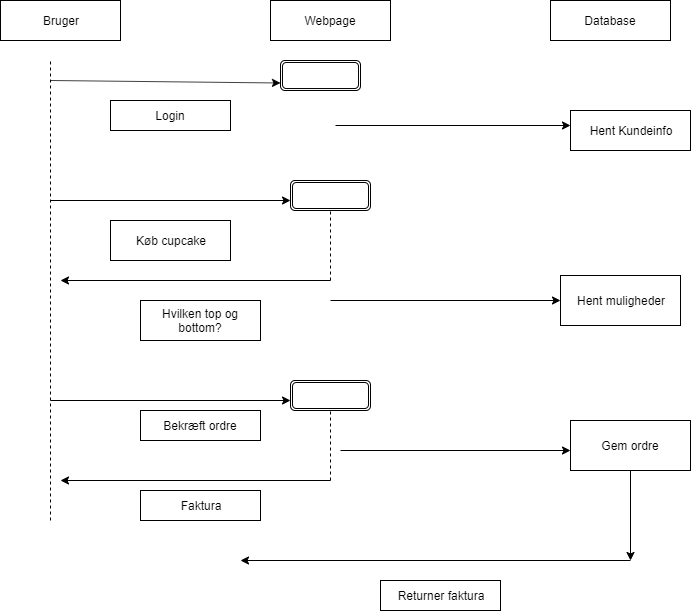

The diagram above was exported from draw.io. Its source (the exported page's mxGraphModel, read from the mxfile embedded in the PNG):
<mxGraphModel dx="1422" dy="713" grid="1" gridSize="10" guides="1" tooltips="1" connect="1" arrows="1" fold="1" page="1" pageScale="1" pageWidth="850" pageHeight="1100" math="0" shadow="0">
  <root>
    <mxCell id="0" />
    <mxCell id="1" parent="0" />
    <mxCell id="pwQNTQCAnHAl4ern8mvk-1" value="Bruger" style="rounded=0;whiteSpace=wrap;html=1;" vertex="1" parent="1">
      <mxGeometry x="70" y="40" width="120" height="40" as="geometry" />
    </mxCell>
    <mxCell id="pwQNTQCAnHAl4ern8mvk-2" value="Webpage" style="rounded=0;whiteSpace=wrap;html=1;" vertex="1" parent="1">
      <mxGeometry x="340" y="40" width="120" height="40" as="geometry" />
    </mxCell>
    <mxCell id="pwQNTQCAnHAl4ern8mvk-3" value="Database" style="rounded=0;whiteSpace=wrap;html=1;" vertex="1" parent="1">
      <mxGeometry x="620" y="40" width="120" height="40" as="geometry" />
    </mxCell>
    <mxCell id="pwQNTQCAnHAl4ern8mvk-4" value="" style="endArrow=none;dashed=1;html=1;" edge="1" parent="1">
      <mxGeometry width="50" height="50" relative="1" as="geometry">
        <mxPoint x="120" y="560" as="sourcePoint" />
        <mxPoint x="120" y="100" as="targetPoint" />
      </mxGeometry>
    </mxCell>
    <mxCell id="pwQNTQCAnHAl4ern8mvk-6" value="" style="endArrow=classic;html=1;entryX=0;entryY=0.75;entryDx=0;entryDy=0;" edge="1" parent="1" target="pwQNTQCAnHAl4ern8mvk-7">
      <mxGeometry width="50" height="50" relative="1" as="geometry">
        <mxPoint x="120" y="120" as="sourcePoint" />
        <mxPoint x="400" y="120" as="targetPoint" />
      </mxGeometry>
    </mxCell>
    <mxCell id="pwQNTQCAnHAl4ern8mvk-7" value="" style="shape=ext;double=1;rounded=1;whiteSpace=wrap;html=1;" vertex="1" parent="1">
      <mxGeometry x="350" y="100" width="80" height="30" as="geometry" />
    </mxCell>
    <mxCell id="pwQNTQCAnHAl4ern8mvk-8" value="Login" style="rounded=0;whiteSpace=wrap;html=1;" vertex="1" parent="1">
      <mxGeometry x="180" y="140" width="120" height="30" as="geometry" />
    </mxCell>
    <mxCell id="pwQNTQCAnHAl4ern8mvk-9" value="" style="endArrow=classic;html=1;" edge="1" parent="1">
      <mxGeometry width="50" height="50" relative="1" as="geometry">
        <mxPoint x="120" y="240" as="sourcePoint" />
        <mxPoint x="360" y="240" as="targetPoint" />
      </mxGeometry>
    </mxCell>
    <mxCell id="pwQNTQCAnHAl4ern8mvk-10" value="" style="shape=ext;double=1;rounded=1;whiteSpace=wrap;html=1;" vertex="1" parent="1">
      <mxGeometry x="360" y="220" width="80" height="30" as="geometry" />
    </mxCell>
    <mxCell id="pwQNTQCAnHAl4ern8mvk-11" value="Køb cupcake" style="rounded=0;whiteSpace=wrap;html=1;" vertex="1" parent="1">
      <mxGeometry x="180" y="260" width="120" height="40" as="geometry" />
    </mxCell>
    <mxCell id="pwQNTQCAnHAl4ern8mvk-12" value="" style="endArrow=none;dashed=1;html=1;" edge="1" parent="1">
      <mxGeometry width="50" height="50" relative="1" as="geometry">
        <mxPoint x="400" y="320" as="sourcePoint" />
        <mxPoint x="400" y="250" as="targetPoint" />
      </mxGeometry>
    </mxCell>
    <mxCell id="pwQNTQCAnHAl4ern8mvk-15" value="" style="endArrow=classic;html=1;" edge="1" parent="1">
      <mxGeometry width="50" height="50" relative="1" as="geometry">
        <mxPoint x="400" y="320" as="sourcePoint" />
        <mxPoint x="130" y="320" as="targetPoint" />
      </mxGeometry>
    </mxCell>
    <mxCell id="pwQNTQCAnHAl4ern8mvk-16" value="Hvilken top og bottom?" style="rounded=0;whiteSpace=wrap;html=1;" vertex="1" parent="1">
      <mxGeometry x="210" y="340" width="120" height="40" as="geometry" />
    </mxCell>
    <mxCell id="pwQNTQCAnHAl4ern8mvk-17" value="" style="endArrow=classic;html=1;" edge="1" parent="1">
      <mxGeometry width="50" height="50" relative="1" as="geometry">
        <mxPoint x="120" y="440" as="sourcePoint" />
        <mxPoint x="360" y="440" as="targetPoint" />
      </mxGeometry>
    </mxCell>
    <mxCell id="pwQNTQCAnHAl4ern8mvk-19" value="Bekræft ordre" style="rounded=0;whiteSpace=wrap;html=1;" vertex="1" parent="1">
      <mxGeometry x="210" y="450" width="120" height="30" as="geometry" />
    </mxCell>
    <mxCell id="pwQNTQCAnHAl4ern8mvk-21" value="" style="endArrow=none;dashed=1;html=1;" edge="1" parent="1">
      <mxGeometry width="50" height="50" relative="1" as="geometry">
        <mxPoint x="400" y="520" as="sourcePoint" />
        <mxPoint x="400" y="450" as="targetPoint" />
      </mxGeometry>
    </mxCell>
    <mxCell id="pwQNTQCAnHAl4ern8mvk-22" value="" style="endArrow=classic;html=1;" edge="1" parent="1">
      <mxGeometry width="50" height="50" relative="1" as="geometry">
        <mxPoint x="400" y="520" as="sourcePoint" />
        <mxPoint x="130" y="520" as="targetPoint" />
      </mxGeometry>
    </mxCell>
    <mxCell id="pwQNTQCAnHAl4ern8mvk-23" value="Faktura" style="rounded=0;whiteSpace=wrap;html=1;" vertex="1" parent="1">
      <mxGeometry x="210" y="530" width="120" height="30" as="geometry" />
    </mxCell>
    <mxCell id="pwQNTQCAnHAl4ern8mvk-24" value="" style="shape=ext;double=1;rounded=1;whiteSpace=wrap;html=1;" vertex="1" parent="1">
      <mxGeometry x="360" y="420" width="80" height="30" as="geometry" />
    </mxCell>
    <mxCell id="pwQNTQCAnHAl4ern8mvk-25" value="" style="endArrow=classic;html=1;" edge="1" parent="1">
      <mxGeometry width="50" height="50" relative="1" as="geometry">
        <mxPoint x="405" y="165" as="sourcePoint" />
        <mxPoint x="640" y="165" as="targetPoint" />
      </mxGeometry>
    </mxCell>
    <mxCell id="pwQNTQCAnHAl4ern8mvk-26" value="Hent Kundeinfo" style="rounded=0;whiteSpace=wrap;html=1;" vertex="1" parent="1">
      <mxGeometry x="640" y="150" width="120" height="40" as="geometry" />
    </mxCell>
    <mxCell id="pwQNTQCAnHAl4ern8mvk-27" value="" style="endArrow=classic;html=1;" edge="1" parent="1" target="pwQNTQCAnHAl4ern8mvk-28">
      <mxGeometry width="50" height="50" relative="1" as="geometry">
        <mxPoint x="400" y="340" as="sourcePoint" />
        <mxPoint x="640" y="340" as="targetPoint" />
      </mxGeometry>
    </mxCell>
    <mxCell id="pwQNTQCAnHAl4ern8mvk-28" value="Hent muligheder" style="rounded=0;whiteSpace=wrap;html=1;" vertex="1" parent="1">
      <mxGeometry x="630" y="315" width="120" height="50" as="geometry" />
    </mxCell>
    <mxCell id="pwQNTQCAnHAl4ern8mvk-29" value="" style="endArrow=classic;html=1;" edge="1" parent="1">
      <mxGeometry width="50" height="50" relative="1" as="geometry">
        <mxPoint x="410" y="490" as="sourcePoint" />
        <mxPoint x="640" y="490" as="targetPoint" />
      </mxGeometry>
    </mxCell>
    <mxCell id="pwQNTQCAnHAl4ern8mvk-31" value="Gem ordre" style="rounded=0;whiteSpace=wrap;html=1;" vertex="1" parent="1">
      <mxGeometry x="640" y="460" width="120" height="50" as="geometry" />
    </mxCell>
    <mxCell id="pwQNTQCAnHAl4ern8mvk-32" style="edgeStyle=orthogonalEdgeStyle;rounded=0;orthogonalLoop=1;jettySize=auto;html=1;exitX=0.5;exitY=1;exitDx=0;exitDy=0;" edge="1" parent="1" source="pwQNTQCAnHAl4ern8mvk-31" target="pwQNTQCAnHAl4ern8mvk-31">
      <mxGeometry relative="1" as="geometry" />
    </mxCell>
    <mxCell id="pwQNTQCAnHAl4ern8mvk-33" value="" style="endArrow=classic;html=1;" edge="1" parent="1">
      <mxGeometry width="50" height="50" relative="1" as="geometry">
        <mxPoint x="700" y="510" as="sourcePoint" />
        <mxPoint x="700" y="600" as="targetPoint" />
      </mxGeometry>
    </mxCell>
    <mxCell id="pwQNTQCAnHAl4ern8mvk-34" value="" style="endArrow=classic;html=1;" edge="1" parent="1">
      <mxGeometry width="50" height="50" relative="1" as="geometry">
        <mxPoint x="700" y="600" as="sourcePoint" />
        <mxPoint x="310" y="600" as="targetPoint" />
      </mxGeometry>
    </mxCell>
    <mxCell id="pwQNTQCAnHAl4ern8mvk-36" value="Returner faktura" style="rounded=0;whiteSpace=wrap;html=1;" vertex="1" parent="1">
      <mxGeometry x="450" y="620" width="120" height="30" as="geometry" />
    </mxCell>
  </root>
</mxGraphModel>